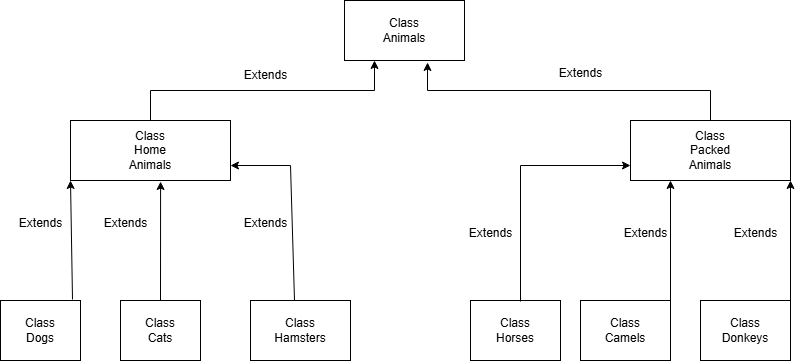

The diagram above was exported from draw.io. Its source (the exported page's mxGraphModel, read from the mxfile embedded in the PNG):
<mxGraphModel dx="1434" dy="791" grid="1" gridSize="10" guides="1" tooltips="1" connect="1" arrows="1" fold="1" page="1" pageScale="1" pageWidth="827" pageHeight="1169" math="0" shadow="0">
  <root>
    <mxCell id="0" />
    <mxCell id="1" parent="0" />
    <mxCell id="20CqwSyz4d1u9X3O0rQd-1" value="Class&lt;div&gt;Animals&lt;/div&gt;" style="rounded=0;whiteSpace=wrap;html=1;" vertex="1" parent="1">
      <mxGeometry x="354" y="40" width="120" height="60" as="geometry" />
    </mxCell>
    <mxCell id="20CqwSyz4d1u9X3O0rQd-5" style="edgeStyle=orthogonalEdgeStyle;rounded=0;orthogonalLoop=1;jettySize=auto;html=1;exitX=1;exitY=0;exitDx=0;exitDy=0;entryX=0.25;entryY=1;entryDx=0;entryDy=0;" edge="1" parent="1" source="20CqwSyz4d1u9X3O0rQd-2" target="20CqwSyz4d1u9X3O0rQd-1">
      <mxGeometry relative="1" as="geometry">
        <Array as="points">
          <mxPoint x="160" y="160" />
          <mxPoint x="160" y="130" />
          <mxPoint x="384" y="130" />
        </Array>
      </mxGeometry>
    </mxCell>
    <mxCell id="20CqwSyz4d1u9X3O0rQd-2" value="Class&lt;div&gt;Home&lt;/div&gt;&lt;div&gt;Animals&lt;/div&gt;" style="rounded=0;whiteSpace=wrap;html=1;" vertex="1" parent="1">
      <mxGeometry x="80" y="160" width="160" height="60" as="geometry" />
    </mxCell>
    <mxCell id="20CqwSyz4d1u9X3O0rQd-3" value="Class&lt;div&gt;Packed&lt;/div&gt;&lt;div&gt;Animals&lt;/div&gt;" style="rounded=0;whiteSpace=wrap;html=1;" vertex="1" parent="1">
      <mxGeometry x="640" y="160" width="160" height="60" as="geometry" />
    </mxCell>
    <mxCell id="20CqwSyz4d1u9X3O0rQd-8" style="edgeStyle=orthogonalEdgeStyle;rounded=0;orthogonalLoop=1;jettySize=auto;html=1;exitX=0;exitY=0;exitDx=0;exitDy=0;entryX=0.692;entryY=1.033;entryDx=0;entryDy=0;entryPerimeter=0;" edge="1" parent="1" source="20CqwSyz4d1u9X3O0rQd-3" target="20CqwSyz4d1u9X3O0rQd-1">
      <mxGeometry relative="1" as="geometry">
        <Array as="points">
          <mxPoint x="720" y="160" />
          <mxPoint x="720" y="130" />
          <mxPoint x="437" y="130" />
        </Array>
      </mxGeometry>
    </mxCell>
    <mxCell id="20CqwSyz4d1u9X3O0rQd-9" value="Extends" style="text;html=1;align=center;verticalAlign=middle;resizable=0;points=[];autosize=1;strokeColor=none;fillColor=none;" vertex="1" parent="1">
      <mxGeometry x="240" y="100" width="70" height="30" as="geometry" />
    </mxCell>
    <mxCell id="20CqwSyz4d1u9X3O0rQd-12" value="Extends" style="text;html=1;align=center;verticalAlign=middle;resizable=0;points=[];autosize=1;strokeColor=none;fillColor=none;" vertex="1" parent="1">
      <mxGeometry x="555" y="98" width="70" height="30" as="geometry" />
    </mxCell>
    <mxCell id="20CqwSyz4d1u9X3O0rQd-13" value="&lt;div&gt;Class&lt;/div&gt;Dogs" style="rounded=0;whiteSpace=wrap;html=1;" vertex="1" parent="1">
      <mxGeometry x="10" y="340" width="80" height="60" as="geometry" />
    </mxCell>
    <mxCell id="20CqwSyz4d1u9X3O0rQd-14" value="&lt;div&gt;Class&lt;/div&gt;Cats" style="rounded=0;whiteSpace=wrap;html=1;" vertex="1" parent="1">
      <mxGeometry x="130" y="340" width="80" height="60" as="geometry" />
    </mxCell>
    <mxCell id="20CqwSyz4d1u9X3O0rQd-15" value="&lt;div&gt;Class&lt;/div&gt;Hamsters" style="rounded=0;whiteSpace=wrap;html=1;" vertex="1" parent="1">
      <mxGeometry x="260" y="340" width="100" height="60" as="geometry" />
    </mxCell>
    <mxCell id="20CqwSyz4d1u9X3O0rQd-16" value="" style="endArrow=classic;html=1;rounded=0;entryX=0;entryY=1;entryDx=0;entryDy=0;exitX=0.9;exitY=-0.017;exitDx=0;exitDy=0;exitPerimeter=0;" edge="1" parent="1" source="20CqwSyz4d1u9X3O0rQd-13" target="20CqwSyz4d1u9X3O0rQd-2">
      <mxGeometry width="50" height="50" relative="1" as="geometry">
        <mxPoint x="80" y="330" as="sourcePoint" />
        <mxPoint x="90" y="290" as="targetPoint" />
      </mxGeometry>
    </mxCell>
    <mxCell id="20CqwSyz4d1u9X3O0rQd-17" value="" style="endArrow=classic;html=1;rounded=0;exitX=0.5;exitY=0;exitDx=0;exitDy=0;entryX=0.563;entryY=1.017;entryDx=0;entryDy=0;entryPerimeter=0;" edge="1" parent="1" source="20CqwSyz4d1u9X3O0rQd-14" target="20CqwSyz4d1u9X3O0rQd-2">
      <mxGeometry width="50" height="50" relative="1" as="geometry">
        <mxPoint x="390" y="430" as="sourcePoint" />
        <mxPoint x="440" y="380" as="targetPoint" />
        <Array as="points" />
      </mxGeometry>
    </mxCell>
    <mxCell id="20CqwSyz4d1u9X3O0rQd-18" value="" style="endArrow=classic;html=1;rounded=0;entryX=1;entryY=0.75;entryDx=0;entryDy=0;" edge="1" parent="1" target="20CqwSyz4d1u9X3O0rQd-2">
      <mxGeometry width="50" height="50" relative="1" as="geometry">
        <mxPoint x="304" y="340" as="sourcePoint" />
        <mxPoint x="354" y="290" as="targetPoint" />
        <Array as="points">
          <mxPoint x="300" y="205" />
        </Array>
      </mxGeometry>
    </mxCell>
    <mxCell id="20CqwSyz4d1u9X3O0rQd-19" value="Extends" style="text;html=1;align=center;verticalAlign=middle;resizable=0;points=[];autosize=1;strokeColor=none;fillColor=none;" vertex="1" parent="1">
      <mxGeometry x="15" y="248" width="70" height="30" as="geometry" />
    </mxCell>
    <mxCell id="20CqwSyz4d1u9X3O0rQd-20" value="Extends" style="text;html=1;align=center;verticalAlign=middle;resizable=0;points=[];autosize=1;strokeColor=none;fillColor=none;" vertex="1" parent="1">
      <mxGeometry x="100" y="248" width="70" height="30" as="geometry" />
    </mxCell>
    <mxCell id="20CqwSyz4d1u9X3O0rQd-21" value="Extends" style="text;html=1;align=center;verticalAlign=middle;resizable=0;points=[];autosize=1;strokeColor=none;fillColor=none;" vertex="1" parent="1">
      <mxGeometry x="240" y="248" width="70" height="30" as="geometry" />
    </mxCell>
    <mxCell id="20CqwSyz4d1u9X3O0rQd-23" value="Class&lt;div&gt;Donkeys&lt;/div&gt;" style="rounded=0;whiteSpace=wrap;html=1;" vertex="1" parent="1">
      <mxGeometry x="710" y="340" width="90" height="60" as="geometry" />
    </mxCell>
    <mxCell id="20CqwSyz4d1u9X3O0rQd-24" value="Class&lt;div&gt;Camels&lt;/div&gt;" style="rounded=0;whiteSpace=wrap;html=1;" vertex="1" parent="1">
      <mxGeometry x="590" y="340" width="90" height="60" as="geometry" />
    </mxCell>
    <mxCell id="20CqwSyz4d1u9X3O0rQd-25" value="Class&lt;div&gt;Horses&lt;/div&gt;" style="rounded=0;whiteSpace=wrap;html=1;" vertex="1" parent="1">
      <mxGeometry x="480" y="340" width="90" height="60" as="geometry" />
    </mxCell>
    <mxCell id="20CqwSyz4d1u9X3O0rQd-26" value="" style="endArrow=classic;html=1;rounded=0;entryX=0;entryY=0.75;entryDx=0;entryDy=0;" edge="1" parent="1" target="20CqwSyz4d1u9X3O0rQd-3">
      <mxGeometry width="50" height="50" relative="1" as="geometry">
        <mxPoint x="530" y="341" as="sourcePoint" />
        <mxPoint x="640" y="220" as="targetPoint" />
        <Array as="points">
          <mxPoint x="530" y="205" />
        </Array>
      </mxGeometry>
    </mxCell>
    <mxCell id="20CqwSyz4d1u9X3O0rQd-28" value="Extends" style="text;html=1;align=center;verticalAlign=middle;resizable=0;points=[];autosize=1;strokeColor=none;fillColor=none;" vertex="1" parent="1">
      <mxGeometry x="465" y="258" width="70" height="30" as="geometry" />
    </mxCell>
    <mxCell id="20CqwSyz4d1u9X3O0rQd-29" value="" style="endArrow=classic;html=1;rounded=0;entryX=0.25;entryY=1;entryDx=0;entryDy=0;exitX=1;exitY=0;exitDx=0;exitDy=0;" edge="1" parent="1" source="20CqwSyz4d1u9X3O0rQd-24" target="20CqwSyz4d1u9X3O0rQd-3">
      <mxGeometry width="50" height="50" relative="1" as="geometry">
        <mxPoint x="625" y="340" as="sourcePoint" />
        <mxPoint x="675" y="290" as="targetPoint" />
      </mxGeometry>
    </mxCell>
    <mxCell id="20CqwSyz4d1u9X3O0rQd-30" value="Extends" style="text;html=1;align=center;verticalAlign=middle;resizable=0;points=[];autosize=1;strokeColor=none;fillColor=none;" vertex="1" parent="1">
      <mxGeometry x="620" y="258" width="70" height="30" as="geometry" />
    </mxCell>
    <mxCell id="20CqwSyz4d1u9X3O0rQd-31" value="" style="endArrow=classic;html=1;rounded=0;entryX=1;entryY=1;entryDx=0;entryDy=0;" edge="1" parent="1" target="20CqwSyz4d1u9X3O0rQd-3">
      <mxGeometry width="50" height="50" relative="1" as="geometry">
        <mxPoint x="800" y="340" as="sourcePoint" />
        <mxPoint x="850" y="290" as="targetPoint" />
      </mxGeometry>
    </mxCell>
    <mxCell id="20CqwSyz4d1u9X3O0rQd-32" value="Extends" style="text;html=1;align=center;verticalAlign=middle;resizable=0;points=[];autosize=1;strokeColor=none;fillColor=none;" vertex="1" parent="1">
      <mxGeometry x="730" y="258" width="70" height="30" as="geometry" />
    </mxCell>
  </root>
</mxGraphModel>